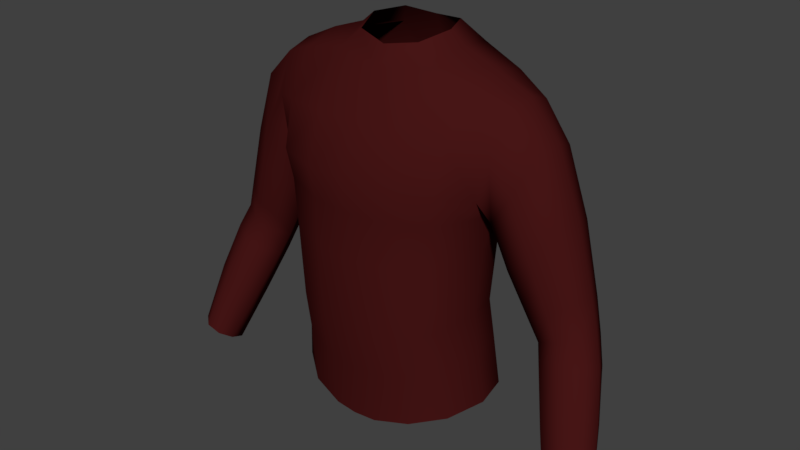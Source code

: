 # Source: BasicShirt.blend  (saved by Blender 2.78.0; exported with 4.5.12 LTS)
import bpy
from mathutils import Matrix  # noqa: F401  (used for matrix-valued properties, if any)

bpy.ops.wm.read_factory_settings(use_empty=True)
scene = bpy.context.scene
scene.name = 'Scene'

# ---- collections
col_collection_1 = bpy.data.collections.new('Collection 1'); scene.collection.children.link(col_collection_1)

# ---- materials (node trees are filled in below, after node groups)
mat_shirt = bpy.data.materials.new('Shirt')
mat_shirt.alpha_threshold = 0.0
mat_shirt.use_transparent_shadow = False
mat_shirt.diffuse_color = (0.06372, 0.007968, 0.007968, 1.0)
mat_shirt.roughness = 0.5
mat_shirt.specular_intensity = 0.05263

# ---- material node trees

# ---- world
world_world = bpy.data.worlds.new('World'); scene.world = world_world
world_world.color = (0.05088, 0.05088, 0.05088)
world_world.use_sun_shadow = False
world_world.sun_shadow_jitter_overblur = 0.0
world_world.cycles.sampling_method = 'MANUAL'

# ---- meshes
me_cube_002 = bpy.data.meshes.new('Cube.002')
me_cube_002.from_pydata([(0.04854, 0.07438, 1.511), (0.1412, 0.07033, 0.9601), (0.1361, -0.05125, 0.9584), (0.194, -0.01289, 1.437), (0.0, 0.1214, 0.9373), (0.0, -0.102, 0.9343), (0.0, 0.09815, 1.474), (0.0, -0.04965, 1.465), (0.1348, 0.04579, 1.116), (0.145, 0.04442, 1.22), (0.1705, 0.07727, 1.315), (0.1322, -0.05518, 1.11), (0.1425, -0.05319, 1.219), (0.0, 0.08761, 1.089), (0.0, 0.0845, 1.201), (0.0, 0.1216, 1.33), (0.0, -0.1209, 1.329), (0.0, -0.1164, 1.202), (0.0, -0.1173, 1.084), (0.03313, 0.1227, 0.9368), (0.03619, -0.09943, 0.9354), (0.073, 0.1006, 1.478), (0.0699, -0.03839, 1.475), (0.04738, -0.1143, 1.091), (0.05334, -0.1126, 1.209), (0.0654, -0.114, 1.323), (0.05038, 0.1291, 1.322), (0.04417, 0.09037, 1.206), (0.03849, 0.09316, 1.093), (0.0, -0.1066, 1.019), (0.1364, 0.05848, 1.047), (0.1333, -0.05182, 1.045), (0.0, 0.1084, 1.022), (0.04649, -0.1045, 1.023), (0.04002, 0.1146, 1.024), (0.09, 0.1078, 0.9474), (0.09071, -0.08618, 0.9467), (0.1389, 0.08944, 1.455), (0.1391, -0.02908, 1.459), (0.1037, -0.09134, 1.099), (0.1137, -0.08972, 1.212), (0.1331, -0.08911, 1.325), (0.1401, 0.1174, 1.32), (0.1107, 0.0774, 1.21), (0.09971, 0.07979, 1.104), (0.0944, 0.09768, 1.035), (0.09886, -0.08585, 1.034), (0.1558, 0.009533, 0.9636), (0.1433, -0.003485, 1.116), (0.1532, -0.002715, 1.22), (0.08871, 0.02993, 1.492), (0.0, 0.08212, 1.507), (0.1475, 0.002498, 1.049), (0.1424, 0.0301, 1.473), (0.1831, 0.08992, 1.378), (0.1844, -0.04303, 1.382), (0.0, 0.1188, 1.404), (0.0, -0.09215, 1.399), (0.05706, 0.1266, 1.4), (0.0663, -0.0887, 1.397), (0.1364, -0.07071, 1.394), (0.1338, 0.1143, 1.391), (0.1929, 0.07297, 1.431), (0.1696, -0.04509, 1.315), (0.1971, 0.03011, 1.447), (0.1727, 0.01605, 1.297), (0.2122, 0.08527, 1.328), (0.2343, 0.0701, 1.378), (0.2151, -0.03698, 1.333), (0.2392, -0.01037, 1.391), (0.2429, 0.03003, 1.394), (0.1778, 0.0182, 1.271), (0.1842, -0.03057, 1.284), (0.1856, 0.0702, 1.286), (0.3386, -0.02387, 0.9061), (0.29, 0.06152, 1.112), (0.3151, 0.05162, 1.129), (0.2864, -0.01749, 1.135), (0.3151, -0.0005427, 1.145), (0.324, 0.02542, 1.14), (0.2468, 0.02049, 1.106), (0.2546, -0.009369, 1.119), (0.2604, 0.05344, 1.103), (0.3511, -0.03647, 1.035), (0.3638, -0.02541, 0.9165), (0.35, -0.08254, 0.9384), (0.3717, -0.0643, 0.9387), (0.3757, -0.04165, 0.9277), (0.3127, -0.06396, 0.9198), (0.3235, -0.08325, 0.9327), (0.3178, -0.03797, 0.9078), (0.3239, -0.05638, 1.029), (0.2927, -0.05206, 1.017), (0.2834, -0.02443, 1.002), (0.3575, -0.01098, 1.026), (0.348, 0.009977, 1.016), (0.3207, 0.01756, 1.0), (0.2934, 0.007424, 0.994), (0.281, 0.02879, 1.297), (0.2085, -0.02283, 1.218), (0.2725, -0.007463, 1.293), (0.244, -0.03131, 1.255), (0.272, 0.06523, 1.283), (0.2449, 0.07916, 1.244), (0.2129, 0.06576, 1.214), (0.2007, 0.01937, 1.205), (0.0494, -0.01804, 1.5), (0.0, -0.02963, 1.491), (0.06686, 0.0286, 1.51), (0.311, 0.02726, 1.19), (0.2396, -0.01319, 1.15), (0.2733, -0.02136, 1.172), (0.3021, -0.002218, 1.192), (0.3019, 0.05733, 1.179), (0.2756, 0.06889, 1.155), (0.2445, 0.05894, 1.139), (0.2313, 0.02105, 1.137), (0.3296, -0.01301, 1.109), (0.2668, -0.02313, 1.086), (0.3295, 0.03779, 1.09), (0.3022, 0.04774, 1.073), (0.2718, 0.03939, 1.065), (0.2992, -0.03077, 1.101), (0.2588, 0.006395, 1.071), (0.3386, 0.01276, 1.102), (0.157, 0.05711, 1.283), (0.0, 0.1007, 1.275), (0.0, -0.1164, 1.276), (0.04907, 0.1062, 1.273), (0.06163, -0.1082, 1.276), (0.1245, -0.08466, 1.279), (0.1209, 0.09249, 1.274), (0.165, 0.007516, 1.28), (0.1546, -0.04488, 1.283)], [], [(34, 19, 4, 32), (59, 22, 7, 57), (33, 23, 18, 29), (23, 24, 17, 18), (129, 25, 16, 127), (58, 26, 15, 56), (128, 27, 14, 126), (27, 28, 13, 14), (52, 48, 11, 31), (48, 49, 12, 11), (132, 65, 63, 133), (43, 44, 28, 27), (131, 43, 27, 128), (61, 42, 26, 58), (130, 41, 25, 129), (39, 40, 24, 23), (46, 39, 23, 33), (53, 50, 22, 38), (60, 38, 22, 59), (45, 35, 19, 34), (44, 45, 34, 28), (36, 46, 33, 20), (47, 52, 31, 2), (20, 33, 29, 5), (28, 34, 32, 13), (2, 31, 46, 36), (8, 30, 45, 44), (30, 1, 35, 45), (55, 3, 38, 60), (64, 53, 38, 3), (31, 11, 39, 46), (11, 12, 40, 39), (133, 63, 41, 130), (54, 10, 42, 61), (125, 9, 43, 131), (9, 8, 44, 43), (62, 37, 53, 64), (1, 30, 52, 47), (37, 21, 50, 53), (125, 10, 65, 132), (8, 9, 49, 48), (30, 8, 48, 52), (62, 54, 61, 37), (63, 55, 60, 41), (41, 60, 59, 25), (37, 61, 58, 21), (21, 58, 56, 6), (25, 59, 57, 16), (109, 112, 78, 79), (113, 109, 79, 76), (111, 110, 81, 77), (112, 111, 77, 78), (64, 3, 69, 70), (54, 62, 67, 66), (10, 54, 66, 73), (65, 10, 73, 71), (63, 65, 71, 72), (3, 55, 68, 69), (55, 63, 72, 68), (62, 64, 70, 67), (95, 94, 87, 84), (91, 92, 89, 85), (83, 91, 85, 86), (92, 93, 88, 89), (114, 113, 76, 75), (115, 114, 75, 82), (116, 115, 82, 80), (110, 116, 80, 81), (94, 83, 86, 87), (96, 95, 84, 74), (97, 96, 74, 90), (93, 97, 90, 88), (123, 121, 97, 93), (121, 120, 96, 97), (120, 119, 95, 96), (124, 117, 83, 94), (118, 123, 93, 92), (117, 122, 91, 83), (122, 118, 92, 91), (119, 124, 94, 95), (72, 71, 105, 99), (71, 73, 104, 105), (73, 66, 103, 104), (66, 67, 102, 103), (69, 68, 101, 100), (68, 72, 99, 101), (67, 70, 98, 102), (70, 69, 100, 98), (22, 50, 108, 106), (7, 22, 106, 107), (50, 21, 0, 108), (21, 6, 51, 0), (99, 105, 116, 110), (105, 104, 115, 116), (104, 103, 114, 115), (103, 102, 113, 114), (100, 101, 111, 112), (101, 99, 110, 111), (102, 98, 109, 113), (98, 100, 112, 109), (76, 79, 124, 119), (77, 81, 118, 122), (78, 77, 122, 117), (81, 80, 123, 118), (79, 78, 117, 124), (75, 76, 119, 120), (82, 75, 120, 121), (80, 82, 121, 123), (9, 125, 132, 49), (10, 125, 131, 42), (12, 133, 130, 40), (40, 130, 129, 24), (42, 131, 128, 26), (49, 132, 133, 12), (26, 128, 126, 15), (24, 129, 127, 17)])
me_cube_002.polygons.foreach_set('use_smooth', [True] * 116)
me_cube_002.materials.append(mat_shirt)
me_cube_002.use_remesh_preserve_volume = False
me_cube_002.use_remesh_preserve_attributes = False
me_cube_002.use_mirror_vertex_groups = False
me_cube_002.update()

# ---- objects
ob_simpleshirt = bpy.data.objects.new('SimpleShirt', me_cube_002)

# ---- transforms, parenting, visibility, modifiers, constraints
ob_simpleshirt.location = (0.0, 0.0, -0.003322)
ob_simpleshirt.lock_rotations_4d = False
ob_simpleshirt.empty_display_type = 'ARROWS'
ob_simpleshirt.lineart.crease_threshold = 0.0
_vg = ob_simpleshirt.vertex_groups.new(name='Hips')
for _i, _w in zip([1, 2, 4, 5, 8, 11, 12, 13, 18, 19, 20, 23, 28, 29, 30, 31, 32, 33, 34, 35, 36, 39, 40, 43, 44, 45, 46, 47, 48, 49, 52], [0.2214, 0.1831, 0.6185, 0.6383, 0.1278, 0.139, 0.001842, 0.1122, 0.14, 0.5346, 0.5645, 0.1204, 0.1186, 0.7272, 0.4163, 0.4716, 0.6414, 0.6719, 0.6177, 0.2799, 0.1936, 0.1459, 0.007833, 0.00589, 0.1312, 0.489, 0.5505, 0.1991, 0.1366, 0.001384, 0.4254]): _vg.add([_i], _w, 'REPLACE')
_vg = ob_simpleshirt.vertex_groups.new(name='Spine')
_vg.add([9, 12, 13, 14, 16, 17, 24, 25, 26, 27, 28, 40, 41, 42, 43, 44, 49, 125, 126, 127, 128, 129, 130, 131, 132, 133], 1.0, 'REPLACE')
_vg = ob_simpleshirt.vertex_groups.new(name='Chest')
_vg.add([6, 7, 9, 12, 14, 15, 16, 17, 21, 22, 24, 25, 26, 27, 37, 38, 40, 41, 42, 43, 49, 50, 56, 57, 58, 59, 60, 61, 125, 126, 127, 128, 129, 130, 131, 132, 133], 1.0, 'REPLACE')
_vg = ob_simpleshirt.vertex_groups.new(name='Neck')
for _i, _w in zip([0, 6, 7, 21, 22, 50, 51, 106, 107, 108], [0.4696, 0.2224, 0.08505, 0.0, 0.057, 0.01848, 0.5975, 0.2815, 0.2208, 0.3214]): _vg.add([_i], _w, 'REPLACE')
_vg = ob_simpleshirt.vertex_groups.new(name='Head')
_vg = ob_simpleshirt.vertex_groups.new(name='Shoulder.L')
for _i, _w in zip([3, 10, 37, 38, 41, 42, 53, 54, 55, 60, 61, 62, 63, 64, 65, 66, 67, 68, 69, 70, 73], [0.7989, 0.5442, 0.8571, 0.7906, 0.0, 0.09091, 0.8549, 0.7418, 0.5029, 0.6591, 0.8201, 0.8397, 0.4161, 0.8393, 0.129, 0.1512, 0.2208, 0.06986, 0.1545, 0.1586, 0.0939]): _vg.add([_i], _w, 'REPLACE')
_vg = ob_simpleshirt.vertex_groups.new(name='Upper Arm.L')
for _i, _w in zip([66, 67, 68, 69, 70, 71, 72, 73, 75, 76, 77, 78, 79, 80, 81, 82, 98, 99, 100, 101, 102, 103, 104, 105, 109, 110, 111, 112, 113, 114, 115, 116], [0.8282, 0.769, 0.9195, 0.8405, 0.8366, 0.8467, 0.8994, 0.8991, 0.1009, 0.1141, 0.09761, 0.1054, 0.09431, 0.1575, 0.1806, 0.1263, 0.9829, 0.978, 0.9841, 0.9908, 0.9761, 0.9782, 0.9587, 0.9775, 0.9204, 0.8407, 0.9014, 0.9461, 0.8662, 0.5313, 0.5211, 0.7678]): _vg.add([_i], _w, 'REPLACE')
_vg = ob_simpleshirt.vertex_groups.new(name='Lower Arm.L')
_vg.add([75, 76, 77, 78, 79, 80, 81, 82, 83, 91, 92, 93, 94, 95, 96, 97, 109, 110, 111, 112, 113, 114, 115, 116, 117, 118, 119, 120, 121, 122, 123, 124], 1.0, 'REPLACE')
_vg = ob_simpleshirt.vertex_groups.new(name='Hand.L')
for _i, _w in zip([74, 84, 85, 86, 87, 88, 89, 90], [0.9627, 0.9824, 0.9094, 0.9637, 0.9893, 0.8679, 0.86, 0.918]): _vg.add([_i], _w, 'REPLACE')
_vg = ob_simpleshirt.vertex_groups.new(name='Fingers01.L')
_vg = ob_simpleshirt.vertex_groups.new(name='Fingers02.L')
_vg = ob_simpleshirt.vertex_groups.new(name='Thumb01.L')
for _i, _w in zip([74, 85, 88, 89, 90], [0.003802, 0.07882, 0.1063, 0.1, 0.06027]): _vg.add([_i], _w, 'REPLACE')
_vg = ob_simpleshirt.vertex_groups.new(name='Thumb02.L')
_vg = ob_simpleshirt.vertex_groups.new(name='Shoulder.R')
_vg = ob_simpleshirt.vertex_groups.new(name='Upper Arm.R')
_vg = ob_simpleshirt.vertex_groups.new(name='Lower Arm.R')
_vg = ob_simpleshirt.vertex_groups.new(name='Hand.R')
_vg = ob_simpleshirt.vertex_groups.new(name='Fingers01.R')
_vg = ob_simpleshirt.vertex_groups.new(name='Fingers02.R')
_vg = ob_simpleshirt.vertex_groups.new(name='Thumb01.R')
_vg = ob_simpleshirt.vertex_groups.new(name='Thumb02.R')
_vg = ob_simpleshirt.vertex_groups.new(name='Upper Leg.L')
for _i, _w in zip([1, 2, 4, 5, 8, 9, 11, 13, 14, 18, 19, 20, 23, 27, 28, 29, 30, 31, 32, 33, 34, 35, 36, 39, 43, 44, 45, 46, 47, 48, 52, 88, 90, 93, 97, 121, 123], [0.02373, 0.1902, 0.0, 0.3128, 0.0, 0.0, 0.0, 0.0, 0.0, 0.0, 0.0, 0.2658, 0.0, 0.0, 0.0, 0.007405, 0.1042, 0.0, 0.09233, 0.02231, 0.0, 0.01605, 0.1539, 0.0, 0.0, 0.0, 0.03199, 0.0002844, 0.000826, 0.0, 0.0, 0.0, 0.0, 0.0, 0.0, 0.0, 0.0]): _vg.add([_i], _w, 'REPLACE')
_vg = ob_simpleshirt.vertex_groups.new(name='Lower Leg.L')
_vg = ob_simpleshirt.vertex_groups.new(name='Foot.L')
_vg = ob_simpleshirt.vertex_groups.new(name='Toes.L')
_vg = ob_simpleshirt.vertex_groups.new(name='Upper Leg.R')
_vg = ob_simpleshirt.vertex_groups.new(name='Lower Leg.R')
_vg = ob_simpleshirt.vertex_groups.new(name='Foot.R')
_vg = ob_simpleshirt.vertex_groups.new(name='Toes.R')
_m = ob_simpleshirt.modifiers.new('Mirror', 'MIRROR')
_m.use_clip = True
_m = ob_simpleshirt.modifiers.new('Armature', 'ARMATURE')
_m.use_deform_preserve_volume = True

# ---- collection membership
col_collection_1.objects.link(ob_simpleshirt)

# ---- scene / render settings (as saved in the file)
scene.frame_start = 1; scene.frame_end = 250; scene.frame_set(1)
scene.render.engine = 'BLENDER_EEVEE_NEXT'
scene.render.resolution_percentage = 50
scene.render.dither_intensity = 0.0
scene.cycles.use_denoising = False
scene.cycles.samples = 128
scene.cycles.sampling_pattern = 'TABULATED_SOBOL'
scene.cycles.light_sampling_threshold = 0.0
scene.cycles.use_adaptive_sampling = False
scene.cycles.use_light_tree = False
scene.cycles.blur_glossy = 0.0
scene.cycles.sample_clamp_indirect = 0.0
scene.view_settings.view_transform = 'Standard'
bpy.context.view_layer.update()

# ---- added for rendering (the .blend has no active camera and no usable light): camera, sun
cam_auto = bpy.data.cameras.new('AutoCamera')
cam_auto.lens = 50.0
cam_auto.sensor_width = 36.0
cam_auto.clip_end = 1000.0
ob_auto_camera = bpy.data.objects.new('AutoCamera', cam_auto)
scene.collection.objects.link(ob_auto_camera)
ob_auto_camera.location = (0.922053, -1.10235, 1.94293)
ob_auto_camera.rotation_euler = (1.09748, -7.21219e-08, 0.694738)
scene.camera = ob_auto_camera
light_auto_sun = bpy.data.lights.new('AutoSun', 'SUN')
light_auto_sun.energy = 3.0
light_auto_sun.angle = 0.0523599
ob_auto_sun = bpy.data.objects.new('AutoSun', light_auto_sun)
scene.collection.objects.link(ob_auto_sun)
ob_auto_sun.rotation_euler = (0.872665, 0.174533, 0.523599)
bpy.context.view_layer.update()
